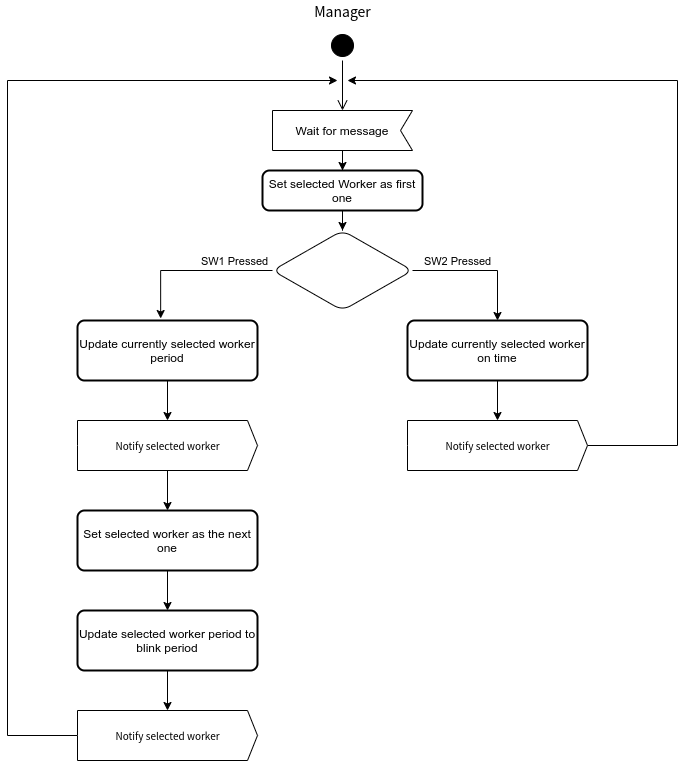

The diagram above was exported from draw.io. Its source (the exported page's mxGraphModel, read from the mxfile embedded in the PNG):
<mxGraphModel dx="2411" dy="1013" grid="1" gridSize="10" guides="1" tooltips="1" connect="1" arrows="1" fold="1" page="1" pageScale="1" pageWidth="827" pageHeight="1169" math="0" shadow="0">
  <root>
    <mxCell id="0" />
    <mxCell id="1" parent="0" />
    <mxCell id="2" value="" style="ellipse;html=1;shape=startState;fillColor=#000000;fontFamily=Lucida Console;fontSize=9;verticalAlign=top;rounded=1;" vertex="1" parent="1">
      <mxGeometry x="380" y="570" width="30" height="30" as="geometry" />
    </mxCell>
    <mxCell id="3" value="" style="edgeStyle=orthogonalEdgeStyle;html=1;verticalAlign=bottom;endArrow=open;endSize=8;fontFamily=Lucida Console;fontSize=9;" edge="1" source="2" parent="1">
      <mxGeometry relative="1" as="geometry">
        <mxPoint x="395" y="650" as="targetPoint" />
      </mxGeometry>
    </mxCell>
    <mxCell id="4" value="&lt;font style=&quot;font-size: 14px&quot;&gt;Manager&lt;/font&gt;" style="text;html=1;align=center;verticalAlign=middle;resizable=0;points=[];autosize=1;strokeColor=none;fontSize=9;fontFamily=Lucida Console;rounded=1;" vertex="1" parent="1">
      <mxGeometry x="360" y="540" width="70" height="20" as="geometry" />
    </mxCell>
    <mxCell id="5" value="" style="edgeStyle=orthogonalEdgeStyle;rounded=0;orthogonalLoop=1;jettySize=auto;html=1;" edge="1" source="6" target="27" parent="1">
      <mxGeometry relative="1" as="geometry" />
    </mxCell>
    <mxCell id="6" value="Wait for message" style="shape=mxgraph.sysml.accEvent;flipH=1;whiteSpace=wrap;align=center;rounded=1;" vertex="1" parent="1">
      <mxGeometry x="325" y="650" width="140" height="40" as="geometry" />
    </mxCell>
    <mxCell id="7" style="edgeStyle=orthogonalEdgeStyle;rounded=0;orthogonalLoop=1;jettySize=auto;html=1;entryX=0.462;entryY=-0.033;entryDx=0;entryDy=0;entryPerimeter=0;" edge="1" source="10" target="12" parent="1">
      <mxGeometry relative="1" as="geometry">
        <mxPoint x="270" y="810" as="targetPoint" />
      </mxGeometry>
    </mxCell>
    <mxCell id="8" value="SW1 Pressed" style="edgeLabel;html=1;align=center;verticalAlign=middle;resizable=0;points=[];" vertex="1" connectable="0" parent="7">
      <mxGeometry x="-0.373" y="-2" relative="1" as="geometry">
        <mxPoint x="11" y="-8" as="offset" />
      </mxGeometry>
    </mxCell>
    <mxCell id="9" style="edgeStyle=orthogonalEdgeStyle;rounded=0;orthogonalLoop=1;jettySize=auto;html=1;exitX=1;exitY=0.5;exitDx=0;exitDy=0;entryX=0.5;entryY=0;entryDx=0;entryDy=0;" edge="1" source="10" parent="1">
      <mxGeometry relative="1" as="geometry">
        <mxPoint x="550" y="860" as="targetPoint" />
      </mxGeometry>
    </mxCell>
    <mxCell id="10" value="" style="rhombus;whiteSpace=wrap;html=1;rounded=1;" vertex="1" parent="1">
      <mxGeometry x="325" y="770" width="140" height="80" as="geometry" />
    </mxCell>
    <mxCell id="11" value="" style="edgeStyle=orthogonalEdgeStyle;rounded=0;orthogonalLoop=1;jettySize=auto;html=1;" edge="1" source="12" target="19" parent="1">
      <mxGeometry relative="1" as="geometry" />
    </mxCell>
    <mxCell id="12" value="Update currently selected worker period" style="whiteSpace=wrap;html=1;absoluteArcSize=1;arcSize=14;strokeWidth=2;rounded=1;" vertex="1" parent="1">
      <mxGeometry x="130" y="860" width="180" height="60" as="geometry" />
    </mxCell>
    <mxCell id="13" value="SW2 Pressed" style="edgeLabel;html=1;align=center;verticalAlign=middle;resizable=0;points=[];" vertex="1" connectable="0" parent="1">
      <mxGeometry x="325.00428571428563" y="810" as="geometry">
        <mxPoint x="184" y="-10" as="offset" />
      </mxGeometry>
    </mxCell>
    <mxCell id="14" value="" style="edgeStyle=orthogonalEdgeStyle;rounded=0;orthogonalLoop=1;jettySize=auto;html=1;" edge="1" source="15" target="17" parent="1">
      <mxGeometry relative="1" as="geometry" />
    </mxCell>
    <mxCell id="15" value="Set selected worker as the next one" style="whiteSpace=wrap;html=1;absoluteArcSize=1;arcSize=14;strokeWidth=2;rounded=1;" vertex="1" parent="1">
      <mxGeometry x="130" y="1050" width="180" height="60" as="geometry" />
    </mxCell>
    <mxCell id="16" value="" style="edgeStyle=orthogonalEdgeStyle;rounded=0;orthogonalLoop=1;jettySize=auto;html=1;" edge="1" source="17" target="21" parent="1">
      <mxGeometry relative="1" as="geometry" />
    </mxCell>
    <mxCell id="17" value="Update selected worker period to blink period" style="whiteSpace=wrap;html=1;absoluteArcSize=1;arcSize=14;strokeWidth=2;rounded=1;" vertex="1" parent="1">
      <mxGeometry x="130" y="1150" width="180" height="60" as="geometry" />
    </mxCell>
    <mxCell id="18" value="" style="edgeStyle=orthogonalEdgeStyle;rounded=0;orthogonalLoop=1;jettySize=auto;html=1;" edge="1" source="19" target="15" parent="1">
      <mxGeometry relative="1" as="geometry" />
    </mxCell>
    <mxCell id="19" value="Notify selected worker" style="html=1;shadow=0;dashed=0;align=center;verticalAlign=middle;shape=mxgraph.arrows2.arrow;dy=0;dx=10;notch=0;fontFamily=Lucida Console;fontSize=9;strokeColor=#000000;rounded=1;" vertex="1" parent="1">
      <mxGeometry x="130" y="960" width="180" height="50" as="geometry" />
    </mxCell>
    <mxCell id="20" style="edgeStyle=orthogonalEdgeStyle;rounded=0;orthogonalLoop=1;jettySize=auto;html=1;" edge="1" source="21" parent="1">
      <mxGeometry relative="1" as="geometry">
        <mxPoint x="390" y="620" as="targetPoint" />
        <Array as="points">
          <mxPoint x="60" y="1275" />
          <mxPoint x="60" y="620" />
        </Array>
      </mxGeometry>
    </mxCell>
    <mxCell id="21" value="Notify selected worker" style="html=1;shadow=0;dashed=0;align=center;verticalAlign=middle;shape=mxgraph.arrows2.arrow;dy=0;dx=10;notch=0;fontFamily=Lucida Console;fontSize=9;strokeColor=#000000;rounded=1;" vertex="1" parent="1">
      <mxGeometry x="130" y="1250" width="180" height="50" as="geometry" />
    </mxCell>
    <mxCell id="22" value="" style="edgeStyle=orthogonalEdgeStyle;rounded=0;orthogonalLoop=1;jettySize=auto;html=1;" edge="1" source="23" target="25" parent="1">
      <mxGeometry relative="1" as="geometry" />
    </mxCell>
    <mxCell id="23" value="Update currently selected worker on time" style="whiteSpace=wrap;html=1;absoluteArcSize=1;arcSize=14;strokeWidth=2;rounded=1;" vertex="1" parent="1">
      <mxGeometry x="460" y="860" width="180" height="60" as="geometry" />
    </mxCell>
    <mxCell id="24" style="edgeStyle=orthogonalEdgeStyle;rounded=0;orthogonalLoop=1;jettySize=auto;html=1;" edge="1" source="25" parent="1">
      <mxGeometry relative="1" as="geometry">
        <mxPoint x="400" y="620" as="targetPoint" />
        <Array as="points">
          <mxPoint x="730" y="985" />
          <mxPoint x="730" y="620" />
        </Array>
      </mxGeometry>
    </mxCell>
    <mxCell id="25" value="Notify selected worker" style="html=1;shadow=0;dashed=0;align=center;verticalAlign=middle;shape=mxgraph.arrows2.arrow;dy=0;dx=10;notch=0;fontFamily=Lucida Console;fontSize=9;strokeColor=#000000;rounded=1;" vertex="1" parent="1">
      <mxGeometry x="460" y="960" width="180" height="50" as="geometry" />
    </mxCell>
    <mxCell id="26" value="" style="edgeStyle=orthogonalEdgeStyle;rounded=0;orthogonalLoop=1;jettySize=auto;html=1;" edge="1" source="27" target="10" parent="1">
      <mxGeometry relative="1" as="geometry" />
    </mxCell>
    <mxCell id="27" value="Set selected Worker as first one" style="whiteSpace=wrap;html=1;absoluteArcSize=1;arcSize=14;strokeWidth=2;rounded=1;" vertex="1" parent="1">
      <mxGeometry x="315" y="710" width="160" height="40" as="geometry" />
    </mxCell>
  </root>
</mxGraphModel>